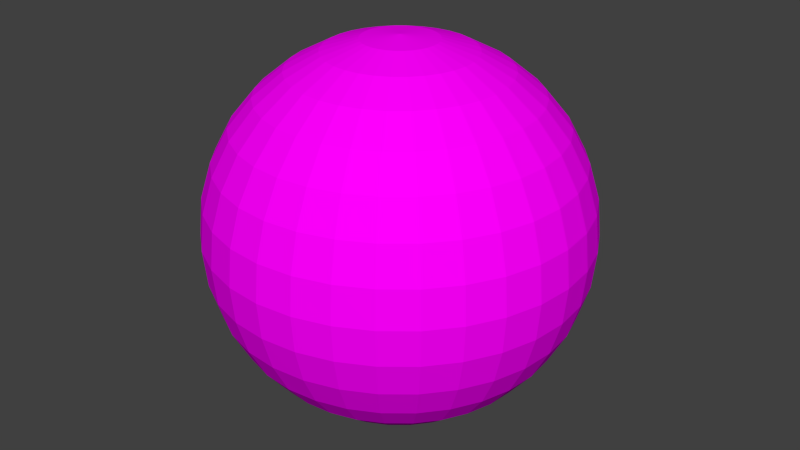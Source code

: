 # Source: planet1.blend  (saved by Blender 2.72.0; exported with 4.5.12 LTS)
import bpy
from mathutils import Matrix  # noqa: F401  (used for matrix-valued properties, if any)

bpy.ops.wm.read_factory_settings(use_empty=True)
scene = bpy.context.scene
scene.name = 'Scene'

# ---- collections
col_collection_1 = bpy.data.collections.new('Collection 1'); scene.collection.children.link(col_collection_1)

# ---- images (referenced by path relative to the original .blend; pixels are not part of the script)
import os
ASSET_DIR = os.environ.get("B2B_ASSET_DIR", "")  # directory of the original .blend (textures are referenced by path, not embedded)
HERE = os.path.dirname(os.path.abspath(__file__))  # packed textures are extracted next to this script under _unpacked/

def load_image(name, relpath, width, height, colorspace="sRGB"):
    """Load a texture the original file referenced (path relative to the .blend, or extracted next to this script)."""
    p = next((c for c in (os.path.join(HERE, relpath), os.path.join(ASSET_DIR, relpath)) if relpath and os.path.exists(c)), "")
    if p:
        img = bpy.data.images.load(p, check_existing=True)
        img.name = name
    else:  # same state as the original file: an image datablock whose file is absent (Cycles renders it pink)
        img = bpy.data.images.new(name, width, height)
        img.source = "FILE"
        img.filepath = "//" + (relpath or name)
    img.colorspace_settings.name = colorspace
    return img
img_planet1_png = load_image('planet1.png', 'planet1.png', 1024, 1024, 'sRGB')

# ---- materials (node trees are filled in below, after node groups)
mat_planetmat = bpy.data.materials.new('planetmat')
mat_planetmat.alpha_threshold = 0.0
mat_planetmat.roughness = 0.5

# ---- material node trees
mat_planetmat.use_nodes = True; mat_planetmat.node_tree.nodes.clear()
_N = mat_planetmat.node_tree.nodes; _L = mat_planetmat.node_tree.links
n0 = _N.new('ShaderNodeOutputMaterial'); n0.name = 'Material Output'; n0.location = (300, 300)
n1 = _N.new('ShaderNodeBsdfDiffuse'); n1.name = 'Diffuse BSDF'; n1.location = (10, 300)
n2 = _N.new('ShaderNodeTexImage'); n2.name = 'Image Texture'; n2.location = (-180, 300)
n2.width = 140
n2.image = img_planet1_png
_L.new(n1.outputs[0], n0.inputs[0])
_L.new(n2.outputs[0], n1.inputs[0])
n0.is_active_output = True

# ---- world
world_world = bpy.data.worlds.new('World'); scene.world = world_world
world_world.color = (0.05088, 0.05088, 0.05088)
world_world.use_sun_shadow = False
world_world.sun_shadow_jitter_overblur = 0.0
world_world.cycles.sampling_method = 'MANUAL'
world_world.cycles.sample_map_resolution = 256

# ---- meshes
me_sphere = bpy.data.meshes.new('Sphere')
me_sphere.from_pydata([(-0.09755, 0.0, 0.4904), (-0.1913, 0.0, 0.4619), (-0.2778, 0.0, 0.4157), (-0.3536, 0.0, 0.3536), (-0.4157, 0.0, 0.2778), (-0.4619, 0.0, 0.1913), (-0.4904, 0.0, 0.09755), (-0.5, 0.0, 3.775e-08), (-0.4904, 0.0, -0.09755), (-0.4619, 0.0, -0.1913), (-0.4157, 0.0, -0.2778), (-0.3536, 0.0, -0.3536), (-0.2778, 0.0, -0.4157), (-0.1913, 0.0, -0.4619), (-0.09755, 0.0, -0.4904), (-0.09567, 0.01903, 0.4904), (-0.1877, 0.03733, 0.4619), (-0.2724, 0.05419, 0.4157), (-0.3468, 0.06897, 0.3536), (-0.4077, 0.08111, 0.2778), (-0.4531, 0.09012, 0.1913), (-0.481, 0.09567, 0.09755), (-0.4904, 0.09755, 3.775e-08), (-0.481, 0.09567, -0.09755), (-0.4531, 0.09012, -0.1913), (-0.4077, 0.08111, -0.2778), (-0.3468, 0.06897, -0.3536), (-0.2724, 0.05419, -0.4157), (-0.1877, 0.03733, -0.4619), (-0.09567, 0.01903, -0.4904), (-0.09012, 0.03733, 0.4904), (-0.1768, 0.07322, 0.4619), (-0.2566, 0.1063, 0.4157), (-0.3266, 0.1353, 0.3536), (-0.3841, 0.1591, 0.2778), (-0.4268, 0.1768, 0.1913), (-0.4531, 0.1877, 0.09755), (-0.4619, 0.1913, 3.775e-08), (-0.4531, 0.1877, -0.09755), (-0.4268, 0.1768, -0.1913), (-0.3841, 0.1591, -0.2778), (-0.3266, 0.1353, -0.3536), (-0.2566, 0.1063, -0.4157), (-0.1768, 0.07322, -0.4619), (-0.09012, 0.03733, -0.4904), (-0.08111, 0.05419, 0.4904), (-0.1591, 0.1063, 0.4619), (-0.231, 0.1543, 0.4157), (-0.294, 0.1964, 0.3536), (-0.3457, 0.231, 0.2778), (-0.3841, 0.2566, 0.1913), (-0.4077, 0.2724, 0.09755), (-0.4157, 0.2778, 3.775e-08), (-0.4077, 0.2724, -0.09755), (-0.3841, 0.2566, -0.1913), (-0.3457, 0.231, -0.2778), (-0.294, 0.1964, -0.3536), (-0.231, 0.1543, -0.4157), (-0.1591, 0.1063, -0.4619), (-0.08111, 0.05419, -0.4904), (-0.06897, 0.06897, 0.4904), (-0.1353, 0.1353, 0.4619), (-0.1964, 0.1964, 0.4157), (-0.25, 0.25, 0.3536), (-0.294, 0.294, 0.2778), (-0.3266, 0.3266, 0.1913), (-0.3468, 0.3468, 0.09755), (-0.3536, 0.3536, 3.775e-08), (-0.3468, 0.3468, -0.09755), (-0.3266, 0.3266, -0.1913), (-0.294, 0.294, -0.2778), (-0.25, 0.25, -0.3536), (-0.1964, 0.1964, -0.4157), (-0.1353, 0.1353, -0.4619), (-0.06897, 0.06897, -0.4904), (-0.05419, 0.08111, 0.4904), (-0.1063, 0.1591, 0.4619), (-0.1543, 0.231, 0.4157), (-0.1964, 0.294, 0.3536), (-0.231, 0.3457, 0.2778), (-0.2566, 0.3841, 0.1913), (-0.2724, 0.4077, 0.09755), (-0.2778, 0.4157, 3.775e-08), (-0.2724, 0.4077, -0.09755), (-0.2566, 0.3841, -0.1913), (-0.231, 0.3457, -0.2778), (-0.1964, 0.294, -0.3536), (-0.1543, 0.231, -0.4157), (-0.1063, 0.1591, -0.4619), (-0.05419, 0.08111, -0.4904), (-0.03733, 0.09012, 0.4904), (-0.07322, 0.1768, 0.4619), (-0.1063, 0.2566, 0.4157), (-0.1353, 0.3266, 0.3536), (-0.1591, 0.3841, 0.2778), (-0.1768, 0.4268, 0.1913), (-0.1877, 0.4531, 0.09755), (-0.1913, 0.4619, 3.775e-08), (-0.1877, 0.4531, -0.09755), (-0.1768, 0.4268, -0.1913), (-0.1591, 0.3841, -0.2778), (-0.1353, 0.3266, -0.3536), (-0.1063, 0.2566, -0.4157), (-0.07322, 0.1768, -0.4619), (-0.03733, 0.09012, -0.4904), (-0.01903, 0.09567, 0.4904), (-0.03733, 0.1877, 0.4619), (-0.05419, 0.2724, 0.4157), (-0.06897, 0.3468, 0.3536), (-0.08111, 0.4077, 0.2778), (-0.09012, 0.4531, 0.1913), (-0.09567, 0.481, 0.09755), (-0.09754, 0.4904, 3.775e-08), (-0.09567, 0.481, -0.09755), (-0.09012, 0.4531, -0.1913), (-0.08111, 0.4077, -0.2778), (-0.06897, 0.3468, -0.3536), (-0.05419, 0.2724, -0.4157), (-0.03733, 0.1877, -0.4619), (-0.01903, 0.09567, -0.4904), (1.633e-07, 0.09755, 0.4904), (1.596e-07, 0.1913, 0.4619), (1.559e-07, 0.2778, 0.4157), (1.596e-07, 0.3536, 0.3536), (1.67e-07, 0.4157, 0.2778), (1.372e-07, 0.4619, 0.1913), (1.968e-07, 0.4904, 0.09755), (1.894e-07, 0.5, 3.775e-08), (1.968e-07, 0.4904, -0.09755), (1.149e-07, 0.4619, -0.1913), (1.67e-07, 0.4157, -0.2778), (1.596e-07, 0.3536, -0.3536), (1.708e-07, 0.2778, -0.4157), (1.521e-07, 0.1913, -0.4619), (1.54e-07, 0.09755, -0.4904), (0.01903, 0.09567, 0.4904), (0.03733, 0.1877, 0.4619), (0.05419, 0.2724, 0.4157), (0.06898, 0.3468, 0.3536), (0.08111, 0.4077, 0.2778), (0.09012, 0.4531, 0.1913), (0.09567, 0.481, 0.09755), (0.09755, 0.4904, 3.775e-08), (0.09567, 0.481, -0.09755), (0.09012, 0.4531, -0.1913), (0.08111, 0.4077, -0.2778), (0.06898, 0.3468, -0.3536), (0.05419, 0.2724, -0.4157), (0.03733, 0.1877, -0.4619), (0.01903, 0.09567, -0.4904), (0.03733, 0.09012, 0.4904), (0.07322, 0.1768, 0.4619), (0.1063, 0.2566, 0.4157), (0.1353, 0.3266, 0.3536), (0.1591, 0.3841, 0.2778), (0.1768, 0.4268, 0.1913), (0.1877, 0.4531, 0.09755), (0.1913, 0.4619, 3.775e-08), (0.1877, 0.4531, -0.09755), (0.1768, 0.4268, -0.1913), (0.1591, 0.3841, -0.2778), (0.1353, 0.3266, -0.3536), (0.1063, 0.2566, -0.4157), (0.07322, 0.1768, -0.4619), (0.03733, 0.09012, -0.4904), (0.05419, 0.08111, 0.4904), (0.1063, 0.1591, 0.4619), (0.1543, 0.231, 0.4157), (0.1964, 0.294, 0.3536), (0.231, 0.3457, 0.2778), (0.2566, 0.3841, 0.1913), (0.2724, 0.4077, 0.09755), (0.2778, 0.4157, 3.775e-08), (0.2724, 0.4077, -0.09755), (0.2566, 0.3841, -0.1913), (0.231, 0.3457, -0.2778), (0.1964, 0.294, -0.3536), (0.1543, 0.231, -0.4157), (0.1063, 0.1591, -0.4619), (0.05419, 0.08111, -0.4904), (0.06898, 0.06897, 0.4904), (0.1353, 0.1353, 0.4619), (0.1964, 0.1964, 0.4157), (0.25, 0.25, 0.3536), (0.294, 0.294, 0.2778), (0.3266, 0.3266, 0.1913), (0.3468, 0.3468, 0.09755), (0.3536, 0.3536, 3.775e-08), (0.3468, 0.3468, -0.09755), (0.3266, 0.3266, -0.1913), (0.294, 0.294, -0.2778), (0.25, 0.25, -0.3536), (0.1964, 0.1964, -0.4157), (0.1353, 0.1353, -0.4619), (0.06898, 0.06897, -0.4904), (0.08111, 0.05419, 0.4904), (0.1591, 0.1063, 0.4619), (0.231, 0.1543, 0.4157), (0.294, 0.1964, 0.3536), (0.3457, 0.231, 0.2778), (0.3841, 0.2566, 0.1913), (0.4077, 0.2724, 0.09755), (0.4157, 0.2778, 3.775e-08), (0.4077, 0.2724, -0.09755), (0.3841, 0.2566, -0.1913), (0.3457, 0.231, -0.2778), (0.294, 0.1964, -0.3536), (0.231, 0.1543, -0.4157), (0.1591, 0.1063, -0.4619), (0.08111, 0.05419, -0.4904), (0.09012, 0.03733, 0.4904), (0.1768, 0.07322, 0.4619), (0.2566, 0.1063, 0.4157), (0.3266, 0.1353, 0.3536), (0.3841, 0.1591, 0.2778), (0.4268, 0.1768, 0.1913), (0.4531, 0.1877, 0.09755), (0.4619, 0.1913, 3.775e-08), (0.4531, 0.1877, -0.09755), (0.4268, 0.1768, -0.1913), (0.3841, 0.1591, -0.2778), (0.3266, 0.1353, -0.3536), (0.2566, 0.1063, -0.4157), (0.1768, 0.07322, -0.4619), (0.09012, 0.03733, -0.4904), (0.09567, 0.01903, 0.4904), (0.1877, 0.03733, 0.4619), (0.2724, 0.05419, 0.4157), (0.3468, 0.06897, 0.3536), (0.4077, 0.08111, 0.2778), (0.4531, 0.09012, 0.1913), (0.481, 0.09567, 0.09755), (0.4904, 0.09755, 3.775e-08), (0.481, 0.09567, -0.09755), (0.4531, 0.09012, -0.1913), (0.4077, 0.08111, -0.2778), (0.3468, 0.06897, -0.3536), (0.2724, 0.05419, -0.4157), (0.1877, 0.03733, -0.4619), (0.09567, 0.01903, -0.4904), (0.09755, -3.606e-09, 0.4904), (0.1913, 2.061e-08, 0.4619), (0.2778, 1.316e-08, 0.4157), (0.3536, -1.292e-08, 0.3536), (0.4157, -4.272e-08, 0.2778), (0.4619, 3.178e-08, 0.1913), (0.4904, -4.272e-08, 0.09755), (0.5, -5.017e-08, 3.775e-08), (0.4904, -4.272e-08, -0.09755), (0.4619, 3.178e-08, -0.1913), (0.4157, -4.272e-08, -0.2778), (0.3536, -1.292e-08, -0.3536), (0.2778, -5.469e-09, -0.4157), (0.1913, 1.982e-09, -0.4619), (0.09755, 1.982e-09, -0.4904), (1.629e-07, 0.0, -0.5), (0.09567, -0.01903, 0.4904), (0.1877, -0.03733, 0.4619), (0.2724, -0.05419, 0.4157), (0.3468, -0.06897, 0.3536), (0.4077, -0.08111, 0.2778), (0.4531, -0.09012, 0.1913), (0.481, -0.09567, 0.09755), (0.4904, -0.09755, 3.775e-08), (0.481, -0.09567, -0.09755), (0.4531, -0.09012, -0.1913), (0.4077, -0.08111, -0.2778), (0.3468, -0.06897, -0.3536), (0.2724, -0.05419, -0.4157), (0.1877, -0.03733, -0.4619), (0.09567, -0.01903, -0.4904), (0.09012, -0.03733, 0.4904), (0.1768, -0.07322, 0.4619), (0.2566, -0.1063, 0.4157), (0.3266, -0.1353, 0.3536), (0.3841, -0.1591, 0.2778), (0.4268, -0.1768, 0.1913), (0.4531, -0.1877, 0.09755), (0.4619, -0.1913, 3.775e-08), (0.4531, -0.1877, -0.09755), (0.4268, -0.1768, -0.1913), (0.3841, -0.1591, -0.2778), (0.3266, -0.1353, -0.3536), (0.2566, -0.1063, -0.4157), (0.1768, -0.07322, -0.4619), (0.09012, -0.03733, -0.4904), (0.08111, -0.05419, 0.4904), (0.1591, -0.1063, 0.4619), (0.231, -0.1543, 0.4157), (0.294, -0.1964, 0.3536), (0.3457, -0.231, 0.2778), (0.3841, -0.2566, 0.1913), (0.4077, -0.2724, 0.09755), (0.4157, -0.2778, 3.775e-08), (0.4077, -0.2724, -0.09755), (0.3841, -0.2566, -0.1913), (0.3457, -0.231, -0.2778), (0.294, -0.1964, -0.3536), (0.231, -0.1543, -0.4157), (0.1591, -0.1063, -0.4619), (0.08111, -0.05419, -0.4904), (0.06898, -0.06897, 0.4904), (0.1353, -0.1353, 0.4619), (0.1964, -0.1964, 0.4157), (0.25, -0.25, 0.3536), (0.294, -0.294, 0.2778), (0.3266, -0.3266, 0.1913), (0.3468, -0.3468, 0.09755), (0.3536, -0.3536, 3.775e-08), (0.3468, -0.3468, -0.09755), (0.3266, -0.3266, -0.1913), (0.294, -0.294, -0.2778), (0.25, -0.25, -0.3536), (0.1964, -0.1964, -0.4157), (0.1353, -0.1353, -0.4619), (0.06897, -0.06897, -0.4904), (0.05419, -0.08111, 0.4904), (0.1063, -0.1591, 0.4619), (0.1543, -0.231, 0.4157), (0.1964, -0.294, 0.3536), (0.231, -0.3457, 0.2778), (0.2566, -0.3841, 0.1913), (0.2724, -0.4077, 0.09755), (0.2778, -0.4157, 3.775e-08), (0.2724, -0.4077, -0.09755), (0.2566, -0.3841, -0.1913), (0.231, -0.3457, -0.2778), (0.1964, -0.294, -0.3536), (0.1543, -0.231, -0.4157), (0.1063, -0.1591, -0.4619), (0.05419, -0.08111, -0.4904), (0.03733, -0.09012, 0.4904), (0.07322, -0.1768, 0.4619), (0.1063, -0.2566, 0.4157), (0.1353, -0.3266, 0.3536), (0.1591, -0.3841, 0.2778), (0.1768, -0.4268, 0.1913), (0.1877, -0.4531, 0.09755), (0.1913, -0.4619, 3.775e-08), (0.1877, -0.4531, -0.09755), (0.1768, -0.4268, -0.1913), (0.1591, -0.3841, -0.2778), (0.1353, -0.3266, -0.3536), (0.1063, -0.2566, -0.4157), (0.07322, -0.1768, -0.4619), (0.03733, -0.09012, -0.4904), (0.01903, -0.09567, 0.4904), (0.03733, -0.1877, 0.4619), (0.05419, -0.2724, 0.4157), (0.06897, -0.3468, 0.3536), (0.08111, -0.4077, 0.2778), (0.09012, -0.4531, 0.1913), (0.09567, -0.481, 0.09755), (0.09755, -0.4904, 3.775e-08), (0.09567, -0.481, -0.09755), (0.09012, -0.4531, -0.1913), (0.08111, -0.4077, -0.2778), (0.06897, -0.3468, -0.3536), (0.05419, -0.2724, -0.4157), (0.03733, -0.1877, -0.4619), (0.01903, -0.09567, -0.4904), (1.559e-07, -0.09755, 0.4904), (1.41e-07, -0.1913, 0.4619), (1.41e-07, -0.2778, 0.4157), (9.254e-08, -0.3536, 0.3536), (7.019e-08, -0.4157, 0.2778), (1.596e-07, -0.4619, 0.1913), (4.783e-08, -0.4904, 0.09755), (7.019e-08, -0.5, 3.775e-08), (4.783e-08, -0.4904, -0.09755), (1.596e-07, -0.4619, -0.1913), (7.019e-08, -0.4157, -0.2778), (9.254e-08, -0.3536, -0.3536), (1.298e-07, -0.2778, -0.4157), (1.261e-07, -0.1913, -0.4619), (1.577e-07, -0.09755, -0.4904), (-0.01903, -0.09567, 0.4904), (-0.03733, -0.1877, 0.4619), (-0.05419, -0.2724, 0.4157), (-0.06897, -0.3468, 0.3536), (-0.08111, -0.4077, 0.2778), (-0.09012, -0.4531, 0.1913), (-0.09567, -0.481, 0.09755), (-0.09755, -0.4904, 3.775e-08), (-0.09567, -0.481, -0.09755), (-0.09012, -0.4531, -0.1913), (-0.08111, -0.4077, -0.2778), (-0.06897, -0.3468, -0.3536), (-0.05419, -0.2724, -0.4157), (-0.03733, -0.1877, -0.4619), (-0.01903, -0.09567, -0.4904), (-0.03733, -0.09012, 0.4904), (-0.07322, -0.1768, 0.4619), (-0.1063, -0.2566, 0.4157), (-0.1353, -0.3266, 0.3536), (-0.1591, -0.3841, 0.2778), (-0.1768, -0.4268, 0.1913), (-0.1877, -0.4531, 0.09755), (-0.1913, -0.4619, 3.775e-08), (-0.1877, -0.4531, -0.09755), (-0.1768, -0.4268, -0.1913), (-0.1591, -0.3841, -0.2778), (-0.1353, -0.3266, -0.3536), (-0.1063, -0.2566, -0.4157), (-0.07322, -0.1768, -0.4619), (-0.03733, -0.09012, -0.4904), (-0.05419, -0.08111, 0.4904), (-0.1063, -0.1591, 0.4619), (-0.1543, -0.231, 0.4157), (-0.1964, -0.294, 0.3536), (-0.231, -0.3457, 0.2778), (-0.2566, -0.3841, 0.1913), (-0.2724, -0.4077, 0.09755), (-0.2778, -0.4157, 3.775e-08), (-0.2724, -0.4077, -0.09755), (-0.2566, -0.3841, -0.1913), (-0.231, -0.3457, -0.2778), (-0.1964, -0.294, -0.3536), (-0.1543, -0.231, -0.4157), (-0.1063, -0.1591, -0.4619), (-0.05419, -0.08111, -0.4904), (-0.06897, -0.06897, 0.4904), (-0.1353, -0.1353, 0.4619), (-0.1964, -0.1964, 0.4157), (-0.25, -0.25, 0.3536), (-0.294, -0.294, 0.2778), (-0.3266, -0.3266, 0.1913), (-0.3468, -0.3468, 0.09755), (-0.3536, -0.3536, 3.775e-08), (-0.3468, -0.3468, -0.09755), (-0.3266, -0.3266, -0.1913), (-0.294, -0.294, -0.2778), (-0.25, -0.25, -0.3536), (-0.1964, -0.1964, -0.4157), (-0.1353, -0.1353, -0.4619), (-0.06897, -0.06897, -0.4904), (-0.08111, -0.05419, 0.4904), (-0.1591, -0.1063, 0.4619), (-0.231, -0.1543, 0.4157), (-0.294, -0.1964, 0.3536), (-0.3457, -0.231, 0.2778), (-0.3841, -0.2566, 0.1913), (-0.4077, -0.2724, 0.09755), (-0.4157, -0.2778, 3.775e-08), (-0.4077, -0.2724, -0.09755), (-0.3841, -0.2566, -0.1913), (-0.3457, -0.231, -0.2778), (-0.294, -0.1964, -0.3536), (-0.231, -0.1543, -0.4157), (-0.1591, -0.1063, -0.4619), (-0.08111, -0.05419, -0.4904), (1.24e-08, -6.235e-08, 0.5), (-0.09012, -0.03733, 0.4904), (-0.1768, -0.07322, 0.4619), (-0.2566, -0.1063, 0.4157), (-0.3266, -0.1353, 0.3536), (-0.3841, -0.1591, 0.2778), (-0.4268, -0.1768, 0.1913), (-0.4531, -0.1877, 0.09755), (-0.4619, -0.1913, 3.775e-08), (-0.4531, -0.1877, -0.09755), (-0.4268, -0.1768, -0.1913), (-0.3841, -0.1591, -0.2778), (-0.3266, -0.1353, -0.3536), (-0.2566, -0.1063, -0.4157), (-0.1768, -0.07322, -0.4619), (-0.09012, -0.03733, -0.4904), (-0.09567, -0.01903, 0.4904), (-0.1877, -0.03733, 0.4619), (-0.2724, -0.05419, 0.4157), (-0.3468, -0.06897, 0.3536), (-0.4077, -0.08111, 0.2778), (-0.4531, -0.09012, 0.1913), (-0.481, -0.09567, 0.09755), (-0.4904, -0.09754, 3.775e-08), (-0.481, -0.09567, -0.09755), (-0.4531, -0.09012, -0.1913), (-0.4077, -0.08111, -0.2778), (-0.3468, -0.06897, -0.3536), (-0.2724, -0.05419, -0.4157), (-0.1877, -0.03733, -0.4619), (-0.09567, -0.01903, -0.4904)], [], [(3, 2, 17, 18), (14, 13, 28, 29), (1, 0, 15, 16), (12, 11, 26, 27), (10, 9, 24, 25), (8, 7, 22, 23), (6, 5, 20, 21), (4, 3, 18, 19), (2, 1, 16, 17), (13, 12, 27, 28), (11, 10, 25, 26), (9, 8, 23, 24), (7, 6, 21, 22), (5, 4, 19, 20), (24, 23, 38, 39), (22, 21, 36, 37), (20, 19, 34, 35), (18, 17, 32, 33), (29, 28, 43, 44), (16, 15, 30, 31), (27, 26, 41, 42), (25, 24, 39, 40), (23, 22, 37, 38), (21, 20, 35, 36), (19, 18, 33, 34), (17, 16, 31, 32), (28, 27, 42, 43), (26, 25, 40, 41), (39, 38, 53, 54), (37, 36, 51, 52), (35, 34, 49, 50), (33, 32, 47, 48), (44, 43, 58, 59), (31, 30, 45, 46), (42, 41, 56, 57), (40, 39, 54, 55), (38, 37, 52, 53), (36, 35, 50, 51), (34, 33, 48, 49), (32, 31, 46, 47), (43, 42, 57, 58), (41, 40, 55, 56), (54, 53, 68, 69), (52, 51, 66, 67), (50, 49, 64, 65), (48, 47, 62, 63), (59, 58, 73, 74), (46, 45, 60, 61), (57, 56, 71, 72), (55, 54, 69, 70), (53, 52, 67, 68), (51, 50, 65, 66), (49, 48, 63, 64), (47, 46, 61, 62), (58, 57, 72, 73), (56, 55, 70, 71), (69, 68, 83, 84), (67, 66, 81, 82), (65, 64, 79, 80), (63, 62, 77, 78), (74, 73, 88, 89), (61, 60, 75, 76), (72, 71, 86, 87), (70, 69, 84, 85), (68, 67, 82, 83), (66, 65, 80, 81), (64, 63, 78, 79), (62, 61, 76, 77), (73, 72, 87, 88), (71, 70, 85, 86), (84, 83, 98, 99), (82, 81, 96, 97), (80, 79, 94, 95), (78, 77, 92, 93), (89, 88, 103, 104), (76, 75, 90, 91), (87, 86, 101, 102), (85, 84, 99, 100), (83, 82, 97, 98), (81, 80, 95, 96), (79, 78, 93, 94), (77, 76, 91, 92), (88, 87, 102, 103), (86, 85, 100, 101), (99, 98, 113, 114), (97, 96, 111, 112), (95, 94, 109, 110), (93, 92, 107, 108), (104, 103, 118, 119), (91, 90, 105, 106), (102, 101, 116, 117), (100, 99, 114, 115), (98, 97, 112, 113), (96, 95, 110, 111), (94, 93, 108, 109), (92, 91, 106, 107), (103, 102, 117, 118), (101, 100, 115, 116), (114, 113, 128, 129), (112, 111, 126, 127), (110, 109, 124, 125), (108, 107, 122, 123), (119, 118, 133, 134), (106, 105, 120, 121), (117, 116, 131, 132), (115, 114, 129, 130), (113, 112, 127, 128), (111, 110, 125, 126), (109, 108, 123, 124), (107, 106, 121, 122), (118, 117, 132, 133), (116, 115, 130, 131), (129, 128, 143, 144), (127, 126, 141, 142), (125, 124, 139, 140), (123, 122, 137, 138), (134, 133, 148, 149), (121, 120, 135, 136), (132, 131, 146, 147), (130, 129, 144, 145), (128, 127, 142, 143), (126, 125, 140, 141), (124, 123, 138, 139), (122, 121, 136, 137), (133, 132, 147, 148), (131, 130, 145, 146), (144, 143, 158, 159), (142, 141, 156, 157), (140, 139, 154, 155), (138, 137, 152, 153), (149, 148, 163, 164), (136, 135, 150, 151), (147, 146, 161, 162), (145, 144, 159, 160), (143, 142, 157, 158), (141, 140, 155, 156), (139, 138, 153, 154), (137, 136, 151, 152), (148, 147, 162, 163), (146, 145, 160, 161), (159, 158, 173, 174), (157, 156, 171, 172), (155, 154, 169, 170), (153, 152, 167, 168), (164, 163, 178, 179), (151, 150, 165, 166), (162, 161, 176, 177), (160, 159, 174, 175), (158, 157, 172, 173), (156, 155, 170, 171), (154, 153, 168, 169), (152, 151, 166, 167), (163, 162, 177, 178), (161, 160, 175, 176), (174, 173, 188, 189), (172, 171, 186, 187), (170, 169, 184, 185), (168, 167, 182, 183), (179, 178, 193, 194), (166, 165, 180, 181), (177, 176, 191, 192), (175, 174, 189, 190), (173, 172, 187, 188), (171, 170, 185, 186), (169, 168, 183, 184), (167, 166, 181, 182), (178, 177, 192, 193), (176, 175, 190, 191), (189, 188, 203, 204), (187, 186, 201, 202), (185, 184, 199, 200), (183, 182, 197, 198), (194, 193, 208, 209), (181, 180, 195, 196), (192, 191, 206, 207), (190, 189, 204, 205), (188, 187, 202, 203), (186, 185, 200, 201), (184, 183, 198, 199), (182, 181, 196, 197), (193, 192, 207, 208), (191, 190, 205, 206), (204, 203, 218, 219), (202, 201, 216, 217), (200, 199, 214, 215), (198, 197, 212, 213), (209, 208, 223, 224), (196, 195, 210, 211), (207, 206, 221, 222), (205, 204, 219, 220), (203, 202, 217, 218), (201, 200, 215, 216), (199, 198, 213, 214), (197, 196, 211, 212), (208, 207, 222, 223), (206, 205, 220, 221), (219, 218, 233, 234), (217, 216, 231, 232), (215, 214, 229, 230), (213, 212, 227, 228), (224, 223, 238, 239), (211, 210, 225, 226), (222, 221, 236, 237), (220, 219, 234, 235), (218, 217, 232, 233), (216, 215, 230, 231), (214, 213, 228, 229), (212, 211, 226, 227), (223, 222, 237, 238), (221, 220, 235, 236), (234, 233, 248, 249), (232, 231, 246, 247), (230, 229, 244, 245), (228, 227, 242, 243), (239, 238, 253, 254), (226, 225, 240, 241), (237, 236, 251, 252), (235, 234, 249, 250), (233, 232, 247, 248), (231, 230, 245, 246), (229, 228, 243, 244), (227, 226, 241, 242), (238, 237, 252, 253), (236, 235, 250, 251), (249, 248, 264, 265), (247, 246, 262, 263), (245, 244, 260, 261), (243, 242, 258, 259), (254, 253, 269, 270), (241, 240, 256, 257), (252, 251, 267, 268), (250, 249, 265, 266), (248, 247, 263, 264), (246, 245, 261, 262), (244, 243, 259, 260), (242, 241, 257, 258), (253, 252, 268, 269), (251, 250, 266, 267), (265, 264, 279, 280), (263, 262, 277, 278), (261, 260, 275, 276), (259, 258, 273, 274), (270, 269, 284, 285), (257, 256, 271, 272), (268, 267, 282, 283), (266, 265, 280, 281), (264, 263, 278, 279), (262, 261, 276, 277), (260, 259, 274, 275), (258, 257, 272, 273), (269, 268, 283, 284), (267, 266, 281, 282), (280, 279, 294, 295), (278, 277, 292, 293), (276, 275, 290, 291), (274, 273, 288, 289), (285, 284, 299, 300), (272, 271, 286, 287), (283, 282, 297, 298), (281, 280, 295, 296), (279, 278, 293, 294), (277, 276, 291, 292), (275, 274, 289, 290), (273, 272, 287, 288), (284, 283, 298, 299), (282, 281, 296, 297), (295, 294, 309, 310), (293, 292, 307, 308), (291, 290, 305, 306), (289, 288, 303, 304), (300, 299, 314, 315), (287, 286, 301, 302), (298, 297, 312, 313), (296, 295, 310, 311), (294, 293, 308, 309), (292, 291, 306, 307), (290, 289, 304, 305), (288, 287, 302, 303), (299, 298, 313, 314), (297, 296, 311, 312), (310, 309, 324, 325), (308, 307, 322, 323), (306, 305, 320, 321), (304, 303, 318, 319), (315, 314, 329, 330), (302, 301, 316, 317), (313, 312, 327, 328), (311, 310, 325, 326), (309, 308, 323, 324), (307, 306, 321, 322), (305, 304, 319, 320), (303, 302, 317, 318), (314, 313, 328, 329), (312, 311, 326, 327), (325, 324, 339, 340), (323, 322, 337, 338), (321, 320, 335, 336), (319, 318, 333, 334), (330, 329, 344, 345), (317, 316, 331, 332), (328, 327, 342, 343), (326, 325, 340, 341), (324, 323, 338, 339), (322, 321, 336, 337), (320, 319, 334, 335), (318, 317, 332, 333), (329, 328, 343, 344), (327, 326, 341, 342), (340, 339, 354, 355), (338, 337, 352, 353), (336, 335, 350, 351), (334, 333, 348, 349), (345, 344, 359, 360), (332, 331, 346, 347), (343, 342, 357, 358), (341, 340, 355, 356), (339, 338, 353, 354), (337, 336, 351, 352), (335, 334, 349, 350), (333, 332, 347, 348), (344, 343, 358, 359), (342, 341, 356, 357), (355, 354, 369, 370), (353, 352, 367, 368), (351, 350, 365, 366), (349, 348, 363, 364), (360, 359, 374, 375), (347, 346, 361, 362), (358, 357, 372, 373), (356, 355, 370, 371), (354, 353, 368, 369), (352, 351, 366, 367), (350, 349, 364, 365), (348, 347, 362, 363), (359, 358, 373, 374), (357, 356, 371, 372), (370, 369, 384, 385), (368, 367, 382, 383), (366, 365, 380, 381), (364, 363, 378, 379), (375, 374, 389, 390), (362, 361, 376, 377), (373, 372, 387, 388), (371, 370, 385, 386), (369, 368, 383, 384), (367, 366, 381, 382), (365, 364, 379, 380), (363, 362, 377, 378), (374, 373, 388, 389), (372, 371, 386, 387), (385, 384, 399, 400), (383, 382, 397, 398), (381, 380, 395, 396), (379, 378, 393, 394), (390, 389, 404, 405), (377, 376, 391, 392), (388, 387, 402, 403), (386, 385, 400, 401), (384, 383, 398, 399), (382, 381, 396, 397), (380, 379, 394, 395), (378, 377, 392, 393), (389, 388, 403, 404), (387, 386, 401, 402), (400, 399, 414, 415), (398, 397, 412, 413), (396, 395, 410, 411), (394, 393, 408, 409), (405, 404, 419, 420), (392, 391, 406, 407), (403, 402, 417, 418), (401, 400, 415, 416), (399, 398, 413, 414), (397, 396, 411, 412), (395, 394, 409, 410), (393, 392, 407, 408), (404, 403, 418, 419), (402, 401, 416, 417), (415, 414, 429, 430), (413, 412, 427, 428), (411, 410, 425, 426), (409, 408, 423, 424), (420, 419, 434, 435), (407, 406, 421, 422), (418, 417, 432, 433), (416, 415, 430, 431), (414, 413, 428, 429), (412, 411, 426, 427), (410, 409, 424, 425), (408, 407, 422, 423), (419, 418, 433, 434), (417, 416, 431, 432), (430, 429, 444, 445), (428, 427, 442, 443), (426, 425, 440, 441), (424, 423, 438, 439), (435, 434, 449, 450), (422, 421, 436, 437), (433, 432, 447, 448), (431, 430, 445, 446), (429, 428, 443, 444), (427, 426, 441, 442), (425, 424, 439, 440), (423, 422, 437, 438), (434, 433, 448, 449), (432, 431, 446, 447), (445, 444, 460, 461), (443, 442, 458, 459), (441, 440, 456, 457), (439, 438, 454, 455), (450, 449, 465, 466), (437, 436, 452, 453), (448, 447, 463, 464), (446, 445, 461, 462), (444, 443, 459, 460), (442, 441, 457, 458), (440, 439, 455, 456), (438, 437, 453, 454), (449, 448, 464, 465), (447, 446, 462, 463), (461, 460, 475, 476), (459, 458, 473, 474), (457, 456, 471, 472), (455, 454, 469, 470), (466, 465, 480, 481), (453, 452, 467, 468), (464, 463, 478, 479), (462, 461, 476, 477), (460, 459, 474, 475), (458, 457, 472, 473), (456, 455, 470, 471), (454, 453, 468, 469), (465, 464, 479, 480), (463, 462, 477, 478), (255, 14, 29), (0, 451, 15), (255, 29, 44), (15, 451, 30), (255, 44, 59), (30, 451, 45), (255, 59, 74), (45, 451, 60), (255, 74, 89), (60, 451, 75), (255, 89, 104), (75, 451, 90), (255, 104, 119), (90, 451, 105), (255, 119, 134), (105, 451, 120), (255, 134, 149), (120, 451, 135), (255, 149, 164), (135, 451, 150), (255, 164, 179), (150, 451, 165), (255, 179, 194), (165, 451, 180), (255, 194, 209), (180, 451, 195), (255, 209, 224), (195, 451, 210), (255, 224, 239), (210, 451, 225), (255, 239, 254), (225, 451, 240), (255, 254, 270), (240, 451, 256), (255, 270, 285), (256, 451, 271), (255, 285, 300), (271, 451, 286), (255, 300, 315), (286, 451, 301), (255, 315, 330), (301, 451, 316), (255, 330, 345), (316, 451, 331), (255, 345, 360), (331, 451, 346), (255, 360, 375), (346, 451, 361), (255, 375, 390), (361, 451, 376), (255, 390, 405), (376, 451, 391), (255, 405, 420), (391, 451, 406), (255, 420, 435), (406, 451, 421), (255, 435, 450), (421, 451, 436), (255, 450, 466), (436, 451, 452), (255, 466, 481), (452, 451, 467), (476, 475, 8, 9), (474, 473, 6, 7), (472, 471, 4, 5), (470, 469, 2, 3), (481, 480, 13, 14), (468, 467, 0, 1), (479, 478, 11, 12), (477, 476, 9, 10), (475, 474, 7, 8), (473, 472, 5, 6), (471, 470, 3, 4), (255, 481, 14), (469, 468, 1, 2), (480, 479, 12, 13), (467, 451, 0), (478, 477, 10, 11)])
_uv = me_sphere.uv_layers.new(name='UVMap')
_uv.uv.foreach_set('vector', [0.9665, 0.7864, 0.9355, 0.8009, 0.9311, 0.7703, 0.9609, 0.7474, 0.7967, 0.1584, 0.7583, 0.1578, 0.7613, 0.1368, 0.7982, 0.1477, 0.9, 0.8135, 0.8616, 0.8234, 0.8601, 0.8127, 0.897, 0.7924, 0.1118, 0.5301, 0.1262, 0.5662, 0.1002, 0.583, 0.09135, 0.5433, 0.1422, 0.6092, 0.159, 0.6576, 0.1249, 0.6795, 0.1115, 0.6289, 0.1761, 0.7093, 0.1928, 0.7625, 0.1559, 0.7862, 0.1399, 0.7326, 0.2085, 0.8151, 0.2226, 0.8651, 0.1885, 0.887, 0.1723, 0.8384, 0.2344, 0.9105, 0.2437, 0.9497, 0.2176, 0.9664, 0.2038, 0.9302, 0.9355, 0.8009, 0.9, 0.8135, 0.897, 0.7924, 0.9311, 0.7703, 0.7583, 0.1578, 0.7229, 0.1606, 0.7272, 0.1301, 0.7613, 0.1368, 0.1262, 0.5662, 0.1422, 0.6092, 0.1115, 0.6289, 0.1002, 0.583, 0.159, 0.6576, 0.1761, 0.7093, 0.1399, 0.7326, 0.1249, 0.6795, 0.1928, 0.7625, 0.2085, 0.8151, 0.1723, 0.8384, 0.1559, 0.7862, 0.2226, 0.8651, 0.2344, 0.9105, 0.2038, 0.9302, 0.1885, 0.887, 0.1249, 0.6795, 0.1399, 0.7326, 0.1041, 0.7543, 0.0912, 0.7, 0.1559, 0.7862, 0.1723, 0.8384, 0.1365, 0.8601, 0.1194, 0.8084, 0.1885, 0.887, 0.2038, 0.9302, 0.1734, 0.9487, 0.1548, 0.9075, 0.9609, 0.7474, 0.9311, 0.7703, 0.9225, 0.7415, 0.95, 0.7108, 0.7982, 0.1477, 0.7613, 0.1368, 0.7672, 0.1169, 0.8013, 0.1375, 0.897, 0.7924, 0.8601, 0.8127, 0.8571, 0.8026, 0.8911, 0.7725, 0.09135, 0.5433, 0.1002, 0.583, 0.07434, 0.5987, 0.07107, 0.5556, 0.1115, 0.6289, 0.1249, 0.6795, 0.0912, 0.7, 0.08114, 0.6474, 0.1399, 0.7326, 0.1559, 0.7862, 0.1194, 0.8084, 0.1041, 0.7543, 0.1723, 0.8384, 0.1885, 0.887, 0.1548, 0.9075, 0.1365, 0.8601, 0.2038, 0.9302, 0.2176, 0.9664, 0.1918, 0.9821, 0.1734, 0.9487, 0.9311, 0.7703, 0.897, 0.7924, 0.8911, 0.7725, 0.9225, 0.7415, 0.7613, 0.1368, 0.7272, 0.1301, 0.7358, 0.1012, 0.7672, 0.1169, 0.1002, 0.583, 0.1115, 0.6289, 0.08114, 0.6474, 0.07434, 0.5987, 0.0912, 0.7, 0.1041, 0.7543, 0.07008, 0.7738, 0.05912, 0.7183, 0.1194, 0.8084, 0.1365, 0.8601, 0.1025, 0.8796, 0.08472, 0.8282, 0.1548, 0.9075, 0.1734, 0.9487, 0.1445, 0.9652, 0.1227, 0.9258, 0.95, 0.7108, 0.9225, 0.7415, 0.9101, 0.7156, 0.9342, 0.6778, 0.8013, 0.1375, 0.7672, 0.1169, 0.7758, 0.09905, 0.8056, 0.1284, 0.8911, 0.7725, 0.8571, 0.8026, 0.8527, 0.7935, 0.8825, 0.7547, 0.07107, 0.5556, 0.07434, 0.5987, 0.04979, 0.6127, 0.05178, 0.5666, 0.08114, 0.6474, 0.0912, 0.7, 0.05912, 0.7183, 0.05227, 0.6639, 0.1041, 0.7543, 0.1194, 0.8084, 0.08472, 0.8282, 0.07008, 0.7738, 0.1365, 0.8601, 0.1548, 0.9075, 0.1227, 0.9258, 0.1025, 0.8796, 0.9726, 0.6814, 0.95, 0.7108, 0.9342, 0.6778, 0.954, 0.6426, 0.9225, 0.7415, 0.8911, 0.7725, 0.8825, 0.7547, 0.9101, 0.7156, 0.7672, 0.1169, 0.7358, 0.1012, 0.7483, 0.0753, 0.7758, 0.09905, 0.07434, 0.5987, 0.08114, 0.6474, 0.05227, 0.6639, 0.04979, 0.6127, 0.05912, 0.7183, 0.07008, 0.7738, 0.03909, 0.7901, 0.02993, 0.7337, 0.08472, 0.8282, 0.1025, 0.8796, 0.07149, 0.8959, 0.05312, 0.8449, 0.1227, 0.9258, 0.1445, 0.9652, 0.1183, 0.979, 0.09349, 0.9412, 0.9342, 0.6778, 0.9101, 0.7156, 0.8942, 0.6935, 0.914, 0.6497, 0.8056, 0.1284, 0.7758, 0.09905, 0.7867, 0.08386, 0.8112, 0.1207, 0.8825, 0.7547, 0.8527, 0.7935, 0.8471, 0.7857, 0.8716, 0.7395, 0.7483, 0.0753, 0.7242, 0.05807, 0.7443, 0.03, 0.7641, 0.05324, 0.05227, 0.6639, 0.05912, 0.7183, 0.02993, 0.7337, 0.026, 0.6778, 0.07008, 0.7738, 0.08472, 0.8282, 0.05312, 0.8449, 0.03909, 0.7901, 0.1025, 0.8796, 0.1227, 0.9258, 0.09349, 0.9412, 0.07149, 0.8959, 0.954, 0.6426, 0.9342, 0.6778, 0.914, 0.6497, 0.9302, 0.6096, 0.9101, 0.7156, 0.8825, 0.7547, 0.8716, 0.7395, 0.8942, 0.6935, 0.7758, 0.09905, 0.7483, 0.0753, 0.7641, 0.05324, 0.7867, 0.08386, 0.04979, 0.6127, 0.05227, 0.6639, 0.026, 0.6778, 0.02745, 0.6245, 0.3606, 0.3215, 0.349, 0.266, 0.3764, 0.2511, 0.3864, 0.3075, 0.05312, 0.8449, 0.07149, 0.8959, 0.04475, 0.9086, 0.02586, 0.8578, 0.9423, 0.5748, 0.9302, 0.6096, 0.9023, 0.5836, 0.9113, 0.546, 0.914, 0.6497, 0.8942, 0.6935, 0.8756, 0.6762, 0.8903, 0.6276, 0.8112, 0.1207, 0.7867, 0.08386, 0.7995, 0.07192, 0.8177, 0.1146, 0.8716, 0.7395, 0.8471, 0.7857, 0.8406, 0.7796, 0.8588, 0.7275, 0.4259, 0.4643, 0.3998, 0.4226, 0.4195, 0.4119, 0.4414, 0.4558, 0.3778, 0.3745, 0.3606, 0.3215, 0.3864, 0.3075, 0.401, 0.3618, 0.03909, 0.7901, 0.05312, 0.8449, 0.02586, 0.8578, 0.01235, 0.8028, 0.07149, 0.8959, 0.09349, 0.9412, 0.06831, 0.9532, 0.04475, 0.9086, 0.9302, 0.6096, 0.914, 0.6497, 0.8903, 0.6276, 0.9023, 0.5836, 0.8942, 0.6935, 0.8716, 0.7395, 0.8588, 0.7275, 0.8756, 0.6762, 0.7867, 0.08386, 0.7641, 0.05324, 0.7828, 0.03591, 0.7995, 0.07192, 0.3998, 0.4226, 0.3778, 0.3745, 0.401, 0.3618, 0.4195, 0.4119, 0.3864, 0.3075, 0.3764, 0.2511, 0.4088, 0.2383, 0.4169, 0.2955, 0.3713, 0.1946, 0.3714, 0.1404, 0.4038, 0.1277, 0.4044, 0.1816, 0.9113, 0.546, 0.9023, 0.5836, 0.8713, 0.5658, 0.8769, 0.5261, 0.8903, 0.6276, 0.8756, 0.6762, 0.8548, 0.6643, 0.8639, 0.6124, 0.8177, 0.1146, 0.7995, 0.07192, 0.8138, 0.0637, 0.825, 0.1104, 0.8588, 0.7275, 0.8406, 0.7796, 0.8333, 0.7754, 0.8445, 0.7193, 0.4414, 0.4558, 0.4195, 0.4119, 0.4429, 0.4027, 0.4597, 0.4486, 0.401, 0.3618, 0.3864, 0.3075, 0.4169, 0.2955, 0.4285, 0.351, 0.3764, 0.2511, 0.3713, 0.1946, 0.4044, 0.1816, 0.4088, 0.2383, 0.3714, 0.1404, 0.3765, 0.09047, 0.4071, 0.07846, 0.4038, 0.1277, 0.9023, 0.5836, 0.8903, 0.6276, 0.8639, 0.6124, 0.8713, 0.5658, 0.8756, 0.6762, 0.8588, 0.7275, 0.8445, 0.7193, 0.8548, 0.6643, 0.7995, 0.07192, 0.7828, 0.03591, 0.8035, 0.02398, 0.8138, 0.0637, 0.4195, 0.4119, 0.401, 0.3618, 0.4285, 0.351, 0.4429, 0.4027, 0.4169, 0.2955, 0.4088, 0.2383, 0.445, 0.2282, 0.451, 0.286, 0.4044, 0.1816, 0.4038, 0.1277, 0.44, 0.1176, 0.4413, 0.1713, 0.8769, 0.5261, 0.8713, 0.5658, 0.8384, 0.5567, 0.8403, 0.516, 0.8639, 0.6124, 0.8548, 0.6643, 0.8329, 0.6582, 0.8359, 0.6047, 0.825, 0.1104, 0.8138, 0.0637, 0.829, 0.05951, 0.8327, 0.1083, 0.8445, 0.7193, 0.8333, 0.7754, 0.8256, 0.7733, 0.8294, 0.7151, 0.4597, 0.4486, 0.4429, 0.4027, 0.469, 0.3954, 0.4802, 0.4429, 0.4285, 0.351, 0.4169, 0.2955, 0.451, 0.286, 0.4591, 0.3424, 0.4088, 0.2383, 0.4044, 0.1816, 0.4413, 0.1713, 0.445, 0.2282, 0.4038, 0.1277, 0.4071, 0.07846, 0.4412, 0.06895, 0.44, 0.1176, 0.8713, 0.5658, 0.8639, 0.6124, 0.8359, 0.6047, 0.8384, 0.5567, 0.8548, 0.6643, 0.8445, 0.7193, 0.8294, 0.7151, 0.8329, 0.6582, 0.8138, 0.0637, 0.8035, 0.02398, 0.8255, 0.01789, 0.829, 0.05951, 0.4429, 0.4027, 0.4285, 0.351, 0.4591, 0.3424, 0.469, 0.3954, 0.451, 0.286, 0.445, 0.2282, 0.4836, 0.2211, 0.4874, 0.2793, 0.4413, 0.1713, 0.44, 0.1176, 0.4786, 0.1105, 0.4806, 0.1641, 0.8403, 0.516, 0.8384, 0.5567, 0.8049, 0.5567, 0.803, 0.516, 0.8359, 0.6047, 0.8329, 0.6582, 0.8104, 0.6582, 0.8074, 0.6047, 0.8327, 0.1083, 0.829, 0.05951, 0.8444, 0.05951, 0.8406, 0.1083, 0.8294, 0.7151, 0.8256, 0.7733, 0.8177, 0.7733, 0.8139, 0.7151, 0.4802, 0.4429, 0.469, 0.3954, 0.4968, 0.3903, 0.5021, 0.4389, 0.4591, 0.3424, 0.451, 0.286, 0.4874, 0.2793, 0.4918, 0.3365, 0.445, 0.2282, 0.4413, 0.1713, 0.4806, 0.1641, 0.4836, 0.2211, 0.44, 0.1176, 0.4412, 0.06895, 0.4775, 0.06228, 0.4786, 0.1105, 0.8384, 0.5567, 0.8359, 0.6047, 0.8074, 0.6047, 0.8049, 0.5567, 0.8329, 0.6582, 0.8294, 0.7151, 0.8139, 0.7151, 0.8104, 0.6582, 0.829, 0.05951, 0.8255, 0.01789, 0.8479, 0.01789, 0.8444, 0.05951, 0.469, 0.3954, 0.4591, 0.3424, 0.4918, 0.3365, 0.4968, 0.3903, 0.4874, 0.2793, 0.4836, 0.2211, 0.5231, 0.2174, 0.5246, 0.2758, 0.4806, 0.1641, 0.4786, 0.1105, 0.518, 0.1067, 0.5209, 0.1603, 0.4775, 0.06228, 0.4775, 0.02136, 0.511, 0.01816, 0.5147, 0.05873, 0.8074, 0.6047, 0.8104, 0.6582, 0.7884, 0.6643, 0.7794, 0.6124, 0.8406, 0.1083, 0.8444, 0.05951, 0.8596, 0.0637, 0.8483, 0.1104, 0.8139, 0.7151, 0.8177, 0.7733, 0.81, 0.7754, 0.7988, 0.7193, 0.5021, 0.4389, 0.4968, 0.3903, 0.5253, 0.3876, 0.5245, 0.4367, 0.4918, 0.3365, 0.4874, 0.2793, 0.5246, 0.2758, 0.5253, 0.3333, 0.4836, 0.2211, 0.4806, 0.1641, 0.5209, 0.1603, 0.5231, 0.2174, 0.4786, 0.1105, 0.4775, 0.06228, 0.5147, 0.05873, 0.518, 0.1067, 0.8049, 0.5567, 0.8074, 0.6047, 0.7794, 0.6124, 0.7719, 0.5658, 0.8104, 0.6582, 0.8139, 0.7151, 0.7988, 0.7193, 0.7884, 0.6643, 0.5075, 0.4802, 0.5021, 0.4389, 0.5245, 0.4367, 0.5229, 0.4788, 0.4968, 0.3903, 0.4918, 0.3365, 0.5253, 0.3333, 0.5253, 0.3876, 0.5246, 0.2758, 0.5231, 0.2174, 0.562, 0.2171, 0.5612, 0.2755, 0.5209, 0.1603, 0.518, 0.1067, 0.5569, 0.1064, 0.5605, 0.16, 0.5147, 0.05873, 0.511, 0.01816, 0.544, 0.01789, 0.5513, 0.05843, 0.7794, 0.6124, 0.7884, 0.6643, 0.7677, 0.6762, 0.753, 0.6276, 0.8483, 0.1104, 0.8596, 0.0637, 0.8738, 0.07192, 0.8556, 0.1146, 0.7988, 0.7193, 0.81, 0.7754, 0.8027, 0.7796, 0.7845, 0.7275, 0.5245, 0.4367, 0.5253, 0.3876, 0.5533, 0.3874, 0.5465, 0.4366, 0.5253, 0.3333, 0.5246, 0.2758, 0.5612, 0.2755, 0.5583, 0.333, 0.5231, 0.2174, 0.5209, 0.1603, 0.5605, 0.16, 0.562, 0.2171, 0.518, 0.1067, 0.5147, 0.05873, 0.5513, 0.05843, 0.5569, 0.1064, 0.7719, 0.5658, 0.7794, 0.6124, 0.753, 0.6276, 0.7409, 0.5836, 0.7884, 0.6643, 0.7988, 0.7193, 0.7845, 0.7275, 0.7677, 0.6762, 0.8596, 0.0637, 0.8699, 0.02398, 0.8906, 0.03591, 0.8738, 0.07192, 0.5253, 0.3876, 0.5253, 0.3333, 0.5583, 0.333, 0.5533, 0.3874, 0.5612, 0.2755, 0.562, 0.2171, 0.5988, 0.2202, 0.5959, 0.2784, 0.5605, 0.16, 0.5569, 0.1064, 0.5937, 0.1095, 0.598, 0.1632, 0.732, 0.546, 0.7409, 0.5836, 0.713, 0.6096, 0.701, 0.5748, 0.753, 0.6276, 0.7677, 0.6762, 0.7491, 0.6935, 0.7293, 0.6497, 0.8556, 0.1146, 0.8738, 0.07192, 0.8867, 0.08386, 0.8622, 0.1207, 0.7845, 0.7275, 0.8027, 0.7796, 0.7962, 0.7857, 0.7717, 0.7395, 0.5465, 0.4366, 0.5533, 0.3874, 0.5799, 0.3896, 0.5673, 0.4383, 0.5583, 0.333, 0.5612, 0.2755, 0.5959, 0.2784, 0.5895, 0.3356, 0.562, 0.2171, 0.5605, 0.16, 0.598, 0.1632, 0.5988, 0.2202, 0.5569, 0.1064, 0.5513, 0.05843, 0.586, 0.06139, 0.5937, 0.1095, 0.7409, 0.5836, 0.753, 0.6276, 0.7293, 0.6497, 0.713, 0.6096, 0.7677, 0.6762, 0.7845, 0.7275, 0.7717, 0.7395, 0.7491, 0.6935, 0.8738, 0.07192, 0.8906, 0.03591, 0.9092, 0.05324, 0.8867, 0.08386, 0.5533, 0.3874, 0.5583, 0.333, 0.5895, 0.3356, 0.5799, 0.3896, 0.5959, 0.2784, 0.5988, 0.2202, 0.632, 0.2267, 0.6272, 0.2845, 0.598, 0.1632, 0.5937, 0.1095, 0.627, 0.116, 0.632, 0.1698, 0.701, 0.5748, 0.713, 0.6096, 0.6893, 0.6426, 0.6746, 0.6115, 0.7293, 0.6497, 0.7491, 0.6935, 0.7332, 0.7156, 0.7091, 0.6778, 0.8622, 0.1207, 0.8867, 0.08386, 0.8976, 0.09905, 0.8677, 0.1284, 0.7717, 0.7395, 0.7962, 0.7857, 0.7906, 0.7935, 0.7607, 0.7547, 0.5673, 0.4383, 0.5799, 0.3896, 0.6038, 0.3943, 0.5862, 0.442, 0.5895, 0.3356, 0.5959, 0.2784, 0.6272, 0.2845, 0.6177, 0.3411, 0.5988, 0.2202, 0.598, 0.1632, 0.632, 0.1698, 0.632, 0.2267, 0.5937, 0.1095, 0.586, 0.06139, 0.6174, 0.06749, 0.627, 0.116, 0.713, 0.6096, 0.7293, 0.6497, 0.7091, 0.6778, 0.6893, 0.6426, 0.7491, 0.6935, 0.7717, 0.7395, 0.7607, 0.7547, 0.7332, 0.7156, 0.8867, 0.08386, 0.9092, 0.05324, 0.9251, 0.0753, 0.8976, 0.09905, 0.5799, 0.3896, 0.5895, 0.3356, 0.6177, 0.3411, 0.6038, 0.3943, 0.6272, 0.2845, 0.632, 0.2267, 0.6605, 0.2362, 0.6541, 0.2936, 0.646, 0.8272, 0.6269, 0.8786, 0.6024, 0.8584, 0.6211, 0.8066, 0.6027, 0.9252, 0.5744, 0.965, 0.5537, 0.9479, 0.5797, 0.9061, 0.7091, 0.6778, 0.7332, 0.7156, 0.7208, 0.7415, 0.6933, 0.7108, 0.8677, 0.1284, 0.8976, 0.09905, 0.9062, 0.1169, 0.8721, 0.1375, 0.7607, 0.7547, 0.7906, 0.7935, 0.7862, 0.8026, 0.7522, 0.7725, 0.5862, 0.442, 0.6038, 0.3943, 0.6244, 0.4012, 0.6023, 0.4474, 0.6177, 0.3411, 0.6272, 0.2845, 0.6541, 0.2936, 0.6419, 0.3493, 0.632, 0.2267, 0.632, 0.1698, 0.661, 0.1795, 0.6605, 0.2362, 0.6269, 0.8786, 0.6027, 0.9252, 0.5797, 0.9061, 0.6024, 0.8584, 0.6893, 0.6426, 0.7091, 0.6778, 0.6933, 0.7108, 0.6707, 0.6814, 0.7332, 0.7156, 0.7607, 0.7547, 0.7522, 0.7725, 0.7208, 0.7415, 0.8976, 0.09905, 0.9251, 0.0753, 0.9376, 0.1012, 0.9062, 0.1169, 0.6038, 0.3943, 0.6177, 0.3411, 0.6419, 0.3493, 0.6244, 0.4012, 0.6433, 0.6986, 0.6348, 0.7526, 0.6057, 0.7303, 0.6158, 0.6776, 0.6211, 0.8066, 0.6024, 0.8584, 0.5733, 0.8361, 0.5913, 0.7839, 0.5797, 0.9061, 0.5537, 0.9479, 0.529, 0.929, 0.5522, 0.8851, 0.6933, 0.7108, 0.7208, 0.7415, 0.7122, 0.7703, 0.6823, 0.7474, 0.8721, 0.1375, 0.9062, 0.1169, 0.9121, 0.1368, 0.8751, 0.1477, 0.7522, 0.7725, 0.7862, 0.8026, 0.7832, 0.8127, 0.7462, 0.7924, 0.9376, 0.1012, 0.9651, 0.09108, 0.976, 0.1278, 0.9461, 0.1301, 0.646, 0.6466, 0.6433, 0.6986, 0.6158, 0.6776, 0.6212, 0.6277, 0.6348, 0.7526, 0.6211, 0.8066, 0.5913, 0.7839, 0.6057, 0.7303, 0.6024, 0.8584, 0.5797, 0.9061, 0.5522, 0.8851, 0.5733, 0.8361, 0.5537, 0.9479, 0.5255, 0.9821, 0.5044, 0.966, 0.529, 0.929, 0.7208, 0.7415, 0.7522, 0.7725, 0.7462, 0.7924, 0.7122, 0.7703, 0.9062, 0.1169, 0.9376, 0.1012, 0.9461, 0.1301, 0.9121, 0.1368, 0.6244, 0.4012, 0.6419, 0.3493, 0.661, 0.3597, 0.6407, 0.4101, 0.6158, 0.6776, 0.6057, 0.7303, 0.5729, 0.7068, 0.5849, 0.6555, 0.5913, 0.7839, 0.5733, 0.8361, 0.5405, 0.8126, 0.5579, 0.7599, 0.5522, 0.8851, 0.529, 0.929, 0.5011, 0.9091, 0.5213, 0.863, 0.6823, 0.7474, 0.7122, 0.7703, 0.7078, 0.8009, 0.6768, 0.7864, 0.8751, 0.1477, 0.9121, 0.1368, 0.9151, 0.1578, 0.8767, 0.1584, 0.7462, 0.7924, 0.7832, 0.8127, 0.7817, 0.8234, 0.7432, 0.8135, 0.9461, 0.1301, 0.976, 0.1278, 0.9816, 0.1667, 0.9505, 0.1606, 0.6212, 0.6277, 0.6158, 0.6776, 0.5849, 0.6555, 0.5934, 0.6078, 0.6057, 0.7303, 0.5913, 0.7839, 0.5579, 0.7599, 0.5729, 0.7068, 0.5733, 0.8361, 0.5522, 0.8851, 0.5213, 0.863, 0.5405, 0.8126, 0.529, 0.929, 0.5044, 0.966, 0.4808, 0.9491, 0.5011, 0.9091, 0.7122, 0.7703, 0.7462, 0.7924, 0.7432, 0.8135, 0.7078, 0.8009, 0.9121, 0.1368, 0.9461, 0.1301, 0.9505, 0.1606, 0.9151, 0.1578, 0.6219, 0.5826, 0.6212, 0.6277, 0.5934, 0.6078, 0.5982, 0.5656, 0.5849, 0.6555, 0.5729, 0.7068, 0.5377, 0.683, 0.5517, 0.633, 0.5579, 0.7599, 0.5405, 0.8126, 0.5053, 0.7888, 0.522, 0.7356, 0.5213, 0.863, 0.5011, 0.9091, 0.4713, 0.8889, 0.4882, 0.8406, 0.6768, 0.7864, 0.7078, 0.8009, 0.7078, 0.8321, 0.6768, 0.8261, 0.8767, 0.1584, 0.9151, 0.1578, 0.9151, 0.1793, 0.8767, 0.1693, 0.7432, 0.8135, 0.7817, 0.8234, 0.7817, 0.8344, 0.7432, 0.8349, 0.9505, 0.1606, 0.9816, 0.1667, 0.9816, 0.2064, 0.9505, 0.1918, 0.5934, 0.6078, 0.5849, 0.6555, 0.5517, 0.633, 0.5636, 0.5876, 0.5729, 0.7068, 0.5579, 0.7599, 0.522, 0.7356, 0.5377, 0.683, 0.5405, 0.8126, 0.5213, 0.863, 0.4882, 0.8406, 0.5053, 0.7888, 0.5011, 0.9091, 0.4808, 0.9491, 0.4554, 0.9319, 0.4713, 0.8889, 0.7078, 0.8009, 0.7432, 0.8135, 0.7432, 0.8349, 0.7078, 0.8321, 0.9151, 0.1578, 0.9505, 0.1606, 0.9505, 0.1918, 0.9151, 0.1793, 0.5982, 0.5656, 0.5934, 0.6078, 0.5636, 0.5876, 0.5728, 0.5485, 0.5517, 0.633, 0.5377, 0.683, 0.5015, 0.6598, 0.5176, 0.6111, 0.522, 0.7356, 0.5053, 0.7888, 0.4691, 0.7656, 0.4851, 0.7119, 0.4882, 0.8406, 0.4713, 0.8889, 0.4407, 0.8692, 0.4541, 0.8187, 0.4554, 0.9319, 0.441, 0.968, 0.4205, 0.9548, 0.4293, 0.9152, 0.8767, 0.1693, 0.9151, 0.1793, 0.9121, 0.2004, 0.8751, 0.1801, 0.7432, 0.8349, 0.7817, 0.8344, 0.7832, 0.8451, 0.7462, 0.856, 0.9505, 0.1918, 0.9816, 0.2064, 0.976, 0.2453, 0.9461, 0.2224, 0.5636, 0.5876, 0.5517, 0.633, 0.5176, 0.6111, 0.5329, 0.5679, 0.5377, 0.683, 0.522, 0.7356, 0.4851, 0.7119, 0.5015, 0.6598, 0.5053, 0.7888, 0.4882, 0.8406, 0.4541, 0.8187, 0.4691, 0.7656, 0.4713, 0.8889, 0.4554, 0.9319, 0.4293, 0.9152, 0.4407, 0.8692, 0.7078, 0.8321, 0.7432, 0.8349, 0.7462, 0.856, 0.7122, 0.8627, 0.9151, 0.1793, 0.9505, 0.1918, 0.9461, 0.2224, 0.9121, 0.2004, 0.5728, 0.5485, 0.5636, 0.5876, 0.5329, 0.5679, 0.5468, 0.5317, 0.5176, 0.6111, 0.5015, 0.6598, 0.4657, 0.638, 0.4839, 0.5906, 0.4851, 0.7119, 0.4691, 0.7656, 0.4333, 0.7438, 0.4486, 0.6897, 0.4541, 0.8187, 0.4407, 0.8692, 0.4103, 0.8507, 0.4204, 0.7982, 0.4293, 0.9152, 0.4205, 0.9548, 0.4002, 0.9425, 0.4035, 0.8995, 0.8751, 0.1801, 0.9121, 0.2004, 0.9062, 0.2203, 0.8721, 0.1902, 0.7462, 0.856, 0.7832, 0.8451, 0.7862, 0.8553, 0.7522, 0.8759, 0.9461, 0.2224, 0.976, 0.2453, 0.9651, 0.282, 0.9376, 0.2513, 0.5329, 0.5679, 0.5176, 0.6111, 0.4839, 0.5906, 0.5026, 0.5494, 0.5015, 0.6598, 0.4851, 0.7119, 0.4486, 0.6897, 0.4657, 0.638, 0.4691, 0.7656, 0.4541, 0.8187, 0.4204, 0.7982, 0.4333, 0.7438, 0.4407, 0.8692, 0.4293, 0.9152, 0.4035, 0.8995, 0.4103, 0.8507, 0.7122, 0.8627, 0.7462, 0.856, 0.7522, 0.8759, 0.7208, 0.8915, 0.9121, 0.2004, 0.9461, 0.2224, 0.9376, 0.2513, 0.9062, 0.2203, 0.5468, 0.5317, 0.5329, 0.5679, 0.5026, 0.5494, 0.5209, 0.516, 0.4839, 0.5906, 0.4657, 0.638, 0.4316, 0.6186, 0.4518, 0.5723, 0.4486, 0.6897, 0.4333, 0.7438, 0.3992, 0.7244, 0.4139, 0.6699, 0.4204, 0.7982, 0.4103, 0.8507, 0.3814, 0.8342, 0.3883, 0.7798, 0.4035, 0.8995, 0.4002, 0.9425, 0.3809, 0.9315, 0.379, 0.8855, 0.8721, 0.1902, 0.9062, 0.2203, 0.8976, 0.2381, 0.8677, 0.1993, 0.7522, 0.8759, 0.7862, 0.8553, 0.7906, 0.8644, 0.7607, 0.8937, 0.9376, 0.2513, 0.9651, 0.282, 0.9492, 0.315, 0.9251, 0.2772, 0.5026, 0.5494, 0.4839, 0.5906, 0.4518, 0.5723, 0.4737, 0.533, 0.4657, 0.638, 0.4486, 0.6897, 0.4139, 0.6699, 0.4316, 0.6186, 0.4333, 0.7438, 0.4204, 0.7982, 0.3883, 0.7798, 0.3992, 0.7244, 0.4103, 0.8507, 0.4035, 0.8995, 0.379, 0.8855, 0.3814, 0.8342, 0.7208, 0.8915, 0.7522, 0.8759, 0.7607, 0.8937, 0.7332, 0.9175, 0.9062, 0.2203, 0.9376, 0.2513, 0.9251, 0.2772, 0.8976, 0.2381, 0.9651, 0.282, 0.9876, 0.3114, 0.969, 0.3502, 0.9492, 0.315, 0.4518, 0.5723, 0.4316, 0.6186, 0.4007, 0.6022, 0.4227, 0.5569, 0.4139, 0.6699, 0.3992, 0.7244, 0.3683, 0.708, 0.3823, 0.6532, 0.3883, 0.7798, 0.3814, 0.8342, 0.3552, 0.8204, 0.3591, 0.7644, 0.7091, 0.9347, 0.7332, 0.9175, 0.7491, 0.9395, 0.7293, 0.9628, 0.8677, 0.1993, 0.8976, 0.2381, 0.8867, 0.2533, 0.8622, 0.2071, 0.7607, 0.8937, 0.7906, 0.8644, 0.7962, 0.8721, 0.7717, 0.9089, 0.9251, 0.2772, 0.9492, 0.315, 0.929, 0.3431, 0.9092, 0.2992, 0.4737, 0.533, 0.4518, 0.5723, 0.4227, 0.5569, 0.4474, 0.5191, 0.4316, 0.6186, 0.4139, 0.6699, 0.3823, 0.6532, 0.4007, 0.6022, 0.3992, 0.7244, 0.3883, 0.7798, 0.3591, 0.7644, 0.3683, 0.708, 0.3814, 0.8342, 0.379, 0.8855, 0.3566, 0.8736, 0.3552, 0.8204, 0.7332, 0.9175, 0.7607, 0.8937, 0.7717, 0.9089, 0.7491, 0.9395, 0.8976, 0.2381, 0.9251, 0.2772, 0.9092, 0.2992, 0.8867, 0.2533, 0.9492, 0.315, 0.969, 0.3502, 0.9453, 0.3832, 0.929, 0.3431, 0.4227, 0.5569, 0.4007, 0.6022, 0.3739, 0.5895, 0.3975, 0.545, 0.3823, 0.6532, 0.3683, 0.708, 0.3415, 0.6953, 0.355, 0.6403, 0.02396, 0.1766, 0.0411, 0.1237, 0.06431, 0.1363, 0.04974, 0.1906, 0.06313, 0.07548, 0.08919, 0.03386, 0.1047, 0.0423, 0.08286, 0.08622, 0.8622, 0.2071, 0.8867, 0.2533, 0.8738, 0.2653, 0.8556, 0.2132, 0.7717, 0.9089, 0.7962, 0.8721, 0.8027, 0.8782, 0.7845, 0.9209, 0.9092, 0.2992, 0.929, 0.3431, 0.9053, 0.3652, 0.8906, 0.3166, 0.9453, 0.3832, 0.9573, 0.418, 0.9263, 0.4468, 0.9174, 0.4091, 0.4007, 0.6022, 0.3823, 0.6532, 0.355, 0.6403, 0.3739, 0.5895, 0.01235, 0.2322, 0.02396, 0.1766, 0.04974, 0.1906, 0.03972, 0.2471, 0.0411, 0.1237, 0.06313, 0.07548, 0.08286, 0.08622, 0.06431, 0.1363, 0.7491, 0.9395, 0.7717, 0.9089, 0.7845, 0.9209, 0.7677, 0.9569, 0.8867, 0.2533, 0.9092, 0.2992, 0.8906, 0.3166, 0.8738, 0.2653, 0.929, 0.3431, 0.9453, 0.3832, 0.9174, 0.4091, 0.9053, 0.3652, 0.03987, 0.4076, 0.03469, 0.3577, 0.06709, 0.3704, 0.07039, 0.4197, 0.03464, 0.3035, 0.03972, 0.2471, 0.07213, 0.2598, 0.06768, 0.3165, 0.04974, 0.1906, 0.06431, 0.1363, 0.09178, 0.1471, 0.08026, 0.2026, 0.08286, 0.08622, 0.1047, 0.0423, 0.123, 0.04952, 0.1062, 0.09541, 0.8556, 0.2132, 0.8738, 0.2653, 0.8596, 0.2735, 0.8483, 0.2173, 0.7845, 0.9209, 0.8027, 0.8782, 0.81, 0.8824, 0.7988, 0.9291, 0.8906, 0.3166, 0.9053, 0.3652, 0.8789, 0.3804, 0.8699, 0.3285, 0.9174, 0.4091, 0.9263, 0.4468, 0.8919, 0.4667, 0.8864, 0.427, 0.03469, 0.3577, 0.03464, 0.3035, 0.06768, 0.3165, 0.06709, 0.3704, 0.03972, 0.2471, 0.04974, 0.1906, 0.08026, 0.2026, 0.07213, 0.2598, 0.06431, 0.1363, 0.08286, 0.08622, 0.1062, 0.09541, 0.09178, 0.1471, 0.7677, 0.9569, 0.7845, 0.9209, 0.7988, 0.9291, 0.7884, 0.9688, 0.8738, 0.2653, 0.8906, 0.3166, 0.8699, 0.3285, 0.8596, 0.2735, 0.9053, 0.3652, 0.9174, 0.4091, 0.8864, 0.427, 0.8789, 0.3804, 0.07039, 0.4197, 0.06709, 0.3704, 0.1033, 0.3806, 0.1045, 0.4292, 0.06768, 0.3165, 0.07213, 0.2598, 0.1083, 0.2699, 0.1046, 0.3268, 0.08026, 0.2026, 0.09178, 0.1471, 0.1225, 0.1557, 0.1144, 0.2121, 0.1062, 0.09541, 0.123, 0.04952, 0.1435, 0.05524, 0.1323, 0.1027, 0.8483, 0.2173, 0.8596, 0.2735, 0.8444, 0.2777, 0.8406, 0.2195, 0.7988, 0.9291, 0.81, 0.8824, 0.8177, 0.8845, 0.8139, 0.9333, 0.8699, 0.3285, 0.8789, 0.3804, 0.851, 0.3881, 0.8479, 0.3346, 0.8864, 0.427, 0.8919, 0.4667, 0.8553, 0.4768, 0.8535, 0.4361, 0.06709, 0.3704, 0.06768, 0.3165, 0.1046, 0.3268, 0.1033, 0.3806, 0.07213, 0.2598, 0.08026, 0.2026, 0.1144, 0.2121, 0.1083, 0.2699, 0.09178, 0.1471, 0.1062, 0.09541, 0.1323, 0.1027, 0.1225, 0.1557, 0.7884, 0.9688, 0.7988, 0.9291, 0.8139, 0.9333, 0.8104, 0.9749, 0.8596, 0.2735, 0.8699, 0.3285, 0.8479, 0.3346, 0.8444, 0.2777, 0.8789, 0.3804, 0.8864, 0.427, 0.8535, 0.4361, 0.851, 0.3881, 0.1045, 0.4292, 0.1033, 0.3806, 0.1419, 0.3876, 0.1408, 0.4358, 0.1046, 0.3268, 0.1083, 0.2699, 0.1469, 0.277, 0.1439, 0.334, 0.1144, 0.2121, 0.1225, 0.1557, 0.1552, 0.1617, 0.1507, 0.2188, 0.1323, 0.1027, 0.1435, 0.05524, 0.1654, 0.05925, 0.1601, 0.1078, 0.8406, 0.2195, 0.8444, 0.2777, 0.829, 0.2777, 0.8327, 0.2195, 0.8139, 0.9333, 0.8177, 0.8845, 0.8256, 0.8845, 0.8294, 0.9333, 0.8479, 0.3346, 0.851, 0.3881, 0.8224, 0.3881, 0.8255, 0.3346, 0.8535, 0.4361, 0.8553, 0.4768, 0.818, 0.4768, 0.8199, 0.4361, 0.1033, 0.3806, 0.1046, 0.3268, 0.1439, 0.334, 0.1419, 0.3876, 0.1083, 0.2699, 0.1144, 0.2121, 0.1507, 0.2188, 0.1469, 0.277, 0.1225, 0.1557, 0.1323, 0.1027, 0.1601, 0.1078, 0.1552, 0.1617, 0.8104, 0.9749, 0.8139, 0.9333, 0.8294, 0.9333, 0.8329, 0.9749, 0.8444, 0.2777, 0.8479, 0.3346, 0.8255, 0.3346, 0.829, 0.2777, 0.851, 0.3881, 0.8535, 0.4361, 0.8199, 0.4361, 0.8224, 0.3881, 0.1408, 0.4358, 0.1419, 0.3876, 0.1814, 0.3914, 0.178, 0.4394, 0.1439, 0.334, 0.1469, 0.277, 0.1864, 0.2807, 0.1842, 0.3378, 0.1507, 0.2188, 0.1552, 0.1617, 0.1887, 0.1649, 0.1879, 0.2223, 0.1601, 0.1078, 0.1654, 0.05925, 0.1878, 0.06138, 0.1886, 0.1105, 0.8327, 0.2195, 0.829, 0.2777, 0.8138, 0.2735, 0.825, 0.2173, 0.8294, 0.9333, 0.8256, 0.8845, 0.8333, 0.8824, 0.8445, 0.9291, 0.8255, 0.3346, 0.8224, 0.3881, 0.7944, 0.3804, 0.8035, 0.3285, 0.1408, 0.4768, 0.1408, 0.4358, 0.178, 0.4394, 0.1743, 0.48, 0.1419, 0.3876, 0.1439, 0.334, 0.1842, 0.3378, 0.1814, 0.3914, 0.1469, 0.277, 0.1507, 0.2188, 0.1879, 0.2223, 0.1864, 0.2807, 0.1552, 0.1617, 0.1601, 0.1078, 0.1886, 0.1105, 0.1887, 0.1649, 0.1654, 0.05925, 0.1708, 0.01789, 0.1862, 0.01936, 0.1878, 0.06138, 0.829, 0.2777, 0.8255, 0.3346, 0.8035, 0.3285, 0.8138, 0.2735, 0.8224, 0.3881, 0.8199, 0.4361, 0.787, 0.427, 0.7944, 0.3804, 0.178, 0.4394, 0.1814, 0.3914, 0.2203, 0.3917, 0.2147, 0.4397, 0.1842, 0.3378, 0.1864, 0.2807, 0.2253, 0.2811, 0.2238, 0.3382, 0.1879, 0.2223, 0.1887, 0.1649, 0.2216, 0.1651, 0.2245, 0.2226, 0.1886, 0.1105, 0.1878, 0.06138, 0.2098, 0.06156, 0.2166, 0.1107, 0.825, 0.2173, 0.8138, 0.2735, 0.7995, 0.2653, 0.8177, 0.2132, 0.8445, 0.9291, 0.8333, 0.8824, 0.8406, 0.8782, 0.8588, 0.9209, 0.8035, 0.3285, 0.7944, 0.3804, 0.7681, 0.3652, 0.7828, 0.3166, 0.1743, 0.48, 0.178, 0.4394, 0.2147, 0.4397, 0.2073, 0.4802, 0.1814, 0.3914, 0.1842, 0.3378, 0.2238, 0.3382, 0.2203, 0.3917, 0.1864, 0.2807, 0.1879, 0.2223, 0.2245, 0.2226, 0.2253, 0.2811, 0.1887, 0.1649, 0.1886, 0.1105, 0.2166, 0.1107, 0.2216, 0.1651, 0.8548, 0.9688, 0.8445, 0.9291, 0.8588, 0.9209, 0.8756, 0.9569, 0.8138, 0.2735, 0.8035, 0.3285, 0.7828, 0.3166, 0.7995, 0.2653, 0.7944, 0.3804, 0.787, 0.427, 0.756, 0.4091, 0.7681, 0.3652, 0.2147, 0.4397, 0.2203, 0.3917, 0.257, 0.3886, 0.2493, 0.4367, 0.2238, 0.3382, 0.2253, 0.2811, 0.2621, 0.2779, 0.2614, 0.335, 0.2245, 0.2226, 0.2216, 0.1651, 0.2528, 0.1625, 0.2592, 0.2197, 0.2166, 0.1107, 0.2098, 0.06156, 0.2307, 0.05979, 0.2432, 0.1085, 0.8177, 0.2132, 0.7995, 0.2653, 0.7867, 0.2533, 0.8112, 0.2071, 0.8588, 0.9209, 0.8406, 0.8782, 0.8471, 0.8721, 0.8716, 0.9089, 0.7828, 0.3166, 0.7681, 0.3652, 0.7443, 0.3431, 0.7641, 0.2992, 0.756, 0.4091, 0.747, 0.4468, 0.716, 0.418, 0.7281, 0.3832, 0.2203, 0.3917, 0.2238, 0.3382, 0.2614, 0.335, 0.257, 0.3886, 0.2253, 0.2811, 0.2245, 0.2226, 0.2592, 0.2197, 0.2621, 0.2779, 0.2216, 0.1651, 0.2166, 0.1107, 0.2432, 0.1085, 0.2528, 0.1625, 0.8756, 0.9569, 0.8588, 0.9209, 0.8716, 0.9089, 0.8942, 0.9395, 0.7995, 0.2653, 0.7828, 0.3166, 0.7641, 0.2992, 0.7867, 0.2533, 0.7681, 0.3652, 0.756, 0.4091, 0.7281, 0.3832, 0.7443, 0.3431, 0.2493, 0.4367, 0.257, 0.3886, 0.2903, 0.3821, 0.2807, 0.4306, 0.2614, 0.335, 0.2621, 0.2779, 0.2954, 0.2714, 0.2953, 0.3283, 0.2592, 0.2197, 0.2528, 0.1625, 0.281, 0.157, 0.2905, 0.2136, 0.2432, 0.1085, 0.2307, 0.05979, 0.2495, 0.05611, 0.2672, 0.1038, 0.8112, 0.2071, 0.7867, 0.2533, 0.7758, 0.2381, 0.8056, 0.1993, 0.8716, 0.9089, 0.8471, 0.8721, 0.8527, 0.8644, 0.8825, 0.8937, 0.7641, 0.2992, 0.7443, 0.3431, 0.7242, 0.315, 0.7483, 0.2772, 0.7281, 0.3832, 0.716, 0.418, 0.6897, 0.3813, 0.7044, 0.3502, 0.257, 0.3886, 0.2614, 0.335, 0.2953, 0.3283, 0.2903, 0.3821, 0.2621, 0.2779, 0.2592, 0.2197, 0.2905, 0.2136, 0.2954, 0.2714, 0.2528, 0.1625, 0.2432, 0.1085, 0.2672, 0.1038, 0.281, 0.157, 0.8942, 0.9395, 0.8716, 0.9089, 0.8825, 0.8937, 0.9101, 0.9175, 0.7867, 0.2533, 0.7641, 0.2992, 0.7483, 0.2772, 0.7758, 0.2381, 0.7443, 0.3431, 0.7281, 0.3832, 0.7044, 0.3502, 0.7242, 0.315, 0.2735, 0.573, 0.2977, 0.6195, 0.2733, 0.6397, 0.2505, 0.592, 0.2953, 0.3283, 0.2954, 0.2714, 0.3238, 0.2619, 0.3243, 0.3186, 0.2905, 0.2136, 0.281, 0.157, 0.3052, 0.1489, 0.3174, 0.2046, 0.2672, 0.1038, 0.2495, 0.05611, 0.2656, 0.05069, 0.2877, 0.09691, 0.8056, 0.1993, 0.7758, 0.2381, 0.7672, 0.2203, 0.8013, 0.1902, 0.8825, 0.8937, 0.8527, 0.8644, 0.8571, 0.8553, 0.8911, 0.8759, 0.7483, 0.2772, 0.7242, 0.315, 0.7083, 0.282, 0.7358, 0.2513, 0.2453, 0.5331, 0.2735, 0.573, 0.2505, 0.592, 0.2245, 0.5502, 0.2977, 0.6195, 0.3168, 0.6709, 0.2919, 0.6915, 0.2733, 0.6397, 0.2954, 0.2714, 0.2905, 0.2136, 0.3174, 0.2046, 0.3238, 0.2619, 0.281, 0.157, 0.2672, 0.1038, 0.2877, 0.09691, 0.3052, 0.1489, 0.9101, 0.9175, 0.8825, 0.8937, 0.8911, 0.8759, 0.9225, 0.8915, 0.7758, 0.2381, 0.7483, 0.2772, 0.7358, 0.2513, 0.7672, 0.2203, 0.7242, 0.315, 0.7044, 0.3502, 0.6857, 0.3114, 0.7083, 0.282, 0.2505, 0.592, 0.2733, 0.6397, 0.2441, 0.662, 0.223, 0.613, 0.2919, 0.6915, 0.3057, 0.7455, 0.2765, 0.7678, 0.2621, 0.7143, 0.3141, 0.7995, 0.3168, 0.8515, 0.2921, 0.8704, 0.2866, 0.8205, 0.95, 0.9017, 0.9225, 0.8915, 0.9311, 0.8627, 0.9609, 0.865, 0.8013, 0.1902, 0.7672, 0.2203, 0.7613, 0.2004, 0.7982, 0.1801, 0.8911, 0.8759, 0.8571, 0.8553, 0.8601, 0.8451, 0.897, 0.856, 0.7358, 0.2513, 0.7083, 0.282, 0.6974, 0.2453, 0.7272, 0.2224, 0.2245, 0.5502, 0.2505, 0.592, 0.223, 0.613, 0.1998, 0.5691, 0.2733, 0.6397, 0.2919, 0.6915, 0.2621, 0.7143, 0.2441, 0.662, 0.3057, 0.7455, 0.3141, 0.7995, 0.2866, 0.8205, 0.2765, 0.7678, 0.3052, 0.1489, 0.2877, 0.09691, 0.304, 0.08804, 0.3243, 0.1384, 0.9225, 0.8915, 0.8911, 0.8759, 0.897, 0.856, 0.9311, 0.8627, 0.7672, 0.2203, 0.7358, 0.2513, 0.7272, 0.2224, 0.7613, 0.2004, 0.1963, 0.516, 0.2245, 0.5502, 0.1998, 0.5691, 0.1753, 0.5321, 0.223, 0.613, 0.2441, 0.662, 0.2113, 0.6855, 0.1921, 0.6351, 0.2621, 0.7143, 0.2765, 0.7678, 0.2437, 0.7913, 0.2287, 0.7382, 0.2866, 0.8205, 0.2921, 0.8704, 0.2643, 0.8903, 0.2557, 0.8426, 0.9609, 0.865, 0.9311, 0.8627, 0.9355, 0.8321, 0.9665, 0.8261, 0.7982, 0.1801, 0.7613, 0.2004, 0.7583, 0.1793, 0.7967, 0.1693, 0.897, 0.856, 0.8601, 0.8451, 0.8616, 0.8344, 0.9, 0.8349, 0.7272, 0.2224, 0.6974, 0.2453, 0.6918, 0.2064, 0.7229, 0.1918, 0.1998, 0.5691, 0.223, 0.613, 0.1921, 0.6351, 0.172, 0.589, 0.2441, 0.662, 0.2621, 0.7143, 0.2287, 0.7382, 0.2113, 0.6855, 0.2765, 0.7678, 0.2866, 0.8205, 0.2557, 0.8426, 0.2437, 0.7913, 0.2921, 0.8704, 0.2927, 0.9155, 0.269, 0.9325, 0.2643, 0.8903, 0.9311, 0.8627, 0.897, 0.856, 0.9, 0.8349, 0.9355, 0.8321, 0.7613, 0.2004, 0.7272, 0.2224, 0.7229, 0.1918, 0.7583, 0.1793, 0.1753, 0.5321, 0.1998, 0.5691, 0.172, 0.589, 0.1516, 0.549, 0.8367, 0.1623, 0.7967, 0.1584, 0.7982, 0.1477, 0.8616, 0.8234, 0.8216, 0.8305, 0.8601, 0.8127, 0.8367, 0.1623, 0.7982, 0.1477, 0.8013, 0.1375, 0.8601, 0.8127, 0.8216, 0.8305, 0.8571, 0.8026, 0.8367, 0.1623, 0.8013, 0.1375, 0.8056, 0.1284, 0.8571, 0.8026, 0.8216, 0.8305, 0.8527, 0.7935, 0.8367, 0.1623, 0.8056, 0.1284, 0.8112, 0.1207, 0.8527, 0.7935, 0.8216, 0.8305, 0.8471, 0.7857, 0.8367, 0.1623, 0.8112, 0.1207, 0.8177, 0.1146, 0.8471, 0.7857, 0.8216, 0.8305, 0.8406, 0.7796, 0.8367, 0.1623, 0.8177, 0.1146, 0.825, 0.1104, 0.8406, 0.7796, 0.8216, 0.8305, 0.8333, 0.7754, 0.8367, 0.1623, 0.825, 0.1104, 0.8327, 0.1083, 0.8333, 0.7754, 0.8216, 0.8305, 0.8256, 0.7733, 0.8367, 0.1623, 0.8327, 0.1083, 0.8406, 0.1083, 0.8256, 0.7733, 0.8216, 0.8305, 0.8177, 0.7733, 0.8367, 0.1623, 0.8406, 0.1083, 0.8483, 0.1104, 0.8177, 0.7733, 0.8216, 0.8305, 0.81, 0.7754, 0.8367, 0.1623, 0.8483, 0.1104, 0.8556, 0.1146, 0.81, 0.7754, 0.8216, 0.8305, 0.8027, 0.7796, 0.8367, 0.1623, 0.8556, 0.1146, 0.8622, 0.1207, 0.8027, 0.7796, 0.8216, 0.8305, 0.7962, 0.7857, 0.8367, 0.1623, 0.8622, 0.1207, 0.8677, 0.1284, 0.7962, 0.7857, 0.8216, 0.8305, 0.7906, 0.7935, 0.8367, 0.1623, 0.8677, 0.1284, 0.8721, 0.1375, 0.7906, 0.7935, 0.8216, 0.8305, 0.7862, 0.8026, 0.8367, 0.1623, 0.8721, 0.1375, 0.8751, 0.1477, 0.7862, 0.8026, 0.8216, 0.8305, 0.7832, 0.8127, 0.8367, 0.1623, 0.8751, 0.1477, 0.8767, 0.1584, 0.7832, 0.8127, 0.8216, 0.8305, 0.7817, 0.8234, 0.8367, 0.1623, 0.8767, 0.1584, 0.8767, 0.1693, 0.7817, 0.8234, 0.8216, 0.8305, 0.7817, 0.8344, 0.8367, 0.1623, 0.8767, 0.1693, 0.8751, 0.1801, 0.7817, 0.8344, 0.8216, 0.8305, 0.7832, 0.8451, 0.8367, 0.1623, 0.8751, 0.1801, 0.8721, 0.1902, 0.7832, 0.8451, 0.8216, 0.8305, 0.7862, 0.8553, 0.8367, 0.1623, 0.8721, 0.1902, 0.8677, 0.1993, 0.7862, 0.8553, 0.8216, 0.8305, 0.7906, 0.8644, 0.8367, 0.1623, 0.8677, 0.1993, 0.8622, 0.2071, 0.7906, 0.8644, 0.8216, 0.8305, 0.7962, 0.8721, 0.8367, 0.1623, 0.8622, 0.2071, 0.8556, 0.2132, 0.7962, 0.8721, 0.8216, 0.8305, 0.8027, 0.8782, 0.8367, 0.1623, 0.8556, 0.2132, 0.8483, 0.2173, 0.8027, 0.8782, 0.8216, 0.8305, 0.81, 0.8824, 0.8367, 0.1623, 0.8483, 0.2173, 0.8406, 0.2195, 0.81, 0.8824, 0.8216, 0.8305, 0.8177, 0.8845, 0.8367, 0.1623, 0.8406, 0.2195, 0.8327, 0.2195, 0.8177, 0.8845, 0.8216, 0.8305, 0.8256, 0.8845, 0.8367, 0.1623, 0.8327, 0.2195, 0.825, 0.2173, 0.8256, 0.8845, 0.8216, 0.8305, 0.8333, 0.8824, 0.8367, 0.1623, 0.825, 0.2173, 0.8177, 0.2132, 0.8333, 0.8824, 0.8216, 0.8305, 0.8406, 0.8782, 0.8367, 0.1623, 0.8177, 0.2132, 0.8112, 0.2071, 0.8406, 0.8782, 0.8216, 0.8305, 0.8471, 0.8721, 0.8367, 0.1623, 0.8112, 0.2071, 0.8056, 0.1993, 0.8471, 0.8721, 0.8216, 0.8305, 0.8527, 0.8644, 0.8367, 0.1623, 0.8056, 0.1993, 0.8013, 0.1902, 0.8527, 0.8644, 0.8216, 0.8305, 0.8571, 0.8553, 0.8367, 0.1623, 0.8013, 0.1902, 0.7982, 0.1801, 0.8571, 0.8553, 0.8216, 0.8305, 0.8601, 0.8451, 0.8367, 0.1623, 0.7982, 0.1801, 0.7967, 0.1693, 0.8601, 0.8451, 0.8216, 0.8305, 0.8616, 0.8344, 0.1921, 0.6351, 0.2113, 0.6855, 0.1761, 0.7093, 0.159, 0.6576, 0.2287, 0.7382, 0.2437, 0.7913, 0.2085, 0.8151, 0.1928, 0.7625, 0.2557, 0.8426, 0.2643, 0.8903, 0.2344, 0.9105, 0.2226, 0.8651, 0.9665, 0.8261, 0.9355, 0.8321, 0.9355, 0.8009, 0.9665, 0.7864, 0.7967, 0.1693, 0.7583, 0.1793, 0.7583, 0.1578, 0.7967, 0.1584, 0.9, 0.8349, 0.8616, 0.8344, 0.8616, 0.8234, 0.9, 0.8135, 0.7229, 0.1918, 0.6918, 0.2064, 0.6918, 0.1667, 0.7229, 0.1606, 0.172, 0.589, 0.1921, 0.6351, 0.159, 0.6576, 0.1422, 0.6092, 0.2113, 0.6855, 0.2287, 0.7382, 0.1928, 0.7625, 0.1761, 0.7093, 0.2437, 0.7913, 0.2557, 0.8426, 0.2226, 0.8651, 0.2085, 0.8151, 0.2643, 0.8903, 0.269, 0.9325, 0.2437, 0.9497, 0.2344, 0.9105, 0.8367, 0.1623, 0.7967, 0.1693, 0.7967, 0.1584, 0.9355, 0.8321, 0.9, 0.8349, 0.9, 0.8135, 0.9355, 0.8009, 0.7583, 0.1793, 0.7229, 0.1918, 0.7229, 0.1606, 0.7583, 0.1578, 0.8616, 0.8344, 0.8216, 0.8305, 0.8616, 0.8234, 0.1516, 0.549, 0.172, 0.589, 0.1422, 0.6092, 0.1262, 0.5662])
me_sphere.materials.append(mat_planetmat)
me_sphere.use_remesh_preserve_volume = False
me_sphere.use_remesh_preserve_attributes = False
me_sphere.use_mirror_vertex_groups = False
me_sphere.update()

# ---- objects
ob_planet = bpy.data.objects.new('planet', me_sphere)

# ---- transforms, parenting, visibility, modifiers, constraints
ob_planet.location = (0.0, 0.0, 0.0)
ob_planet.lineart.crease_threshold = 0.0

# ---- collection membership
col_collection_1.objects.link(ob_planet)

# ---- scene / render settings (as saved in the file)
scene.frame_start = 1; scene.frame_end = 250; scene.frame_set(0)
scene.render.engine = 'CYCLES'
scene.render.resolution_percentage = 50
scene.render.dither_intensity = 0.0
scene.cycles.use_denoising = False
scene.cycles.samples = 10
scene.cycles.sampling_pattern = 'TABULATED_SOBOL'
scene.cycles.light_sampling_threshold = 0.0
scene.cycles.use_adaptive_sampling = False
scene.cycles.use_light_tree = False
scene.cycles.blur_glossy = 0.0
scene.cycles.pixel_filter_type = 'GAUSSIAN'
scene.cycles.sample_clamp_indirect = 0.0
scene.view_settings.view_transform = 'Standard'
bpy.context.view_layer.update()

# ---- added for rendering (the .blend has no active camera and no usable light): camera, sun
cam_auto = bpy.data.cameras.new('AutoCamera')
cam_auto.lens = 50.0
cam_auto.sensor_width = 36.0
cam_auto.clip_end = 1000.0
ob_auto_camera = bpy.data.objects.new('AutoCamera', cam_auto)
scene.collection.objects.link(ob_auto_camera)
ob_auto_camera.location = (1.60254, -1.92304, 1.28203)
ob_auto_camera.rotation_euler = (1.09748, -7.21219e-08, 0.694738)
scene.camera = ob_auto_camera
light_auto_sun = bpy.data.lights.new('AutoSun', 'SUN')
light_auto_sun.energy = 3.0
light_auto_sun.angle = 0.0523599
ob_auto_sun = bpy.data.objects.new('AutoSun', light_auto_sun)
scene.collection.objects.link(ob_auto_sun)
ob_auto_sun.rotation_euler = (0.872665, 0.174533, 0.523599)
bpy.context.view_layer.update()
